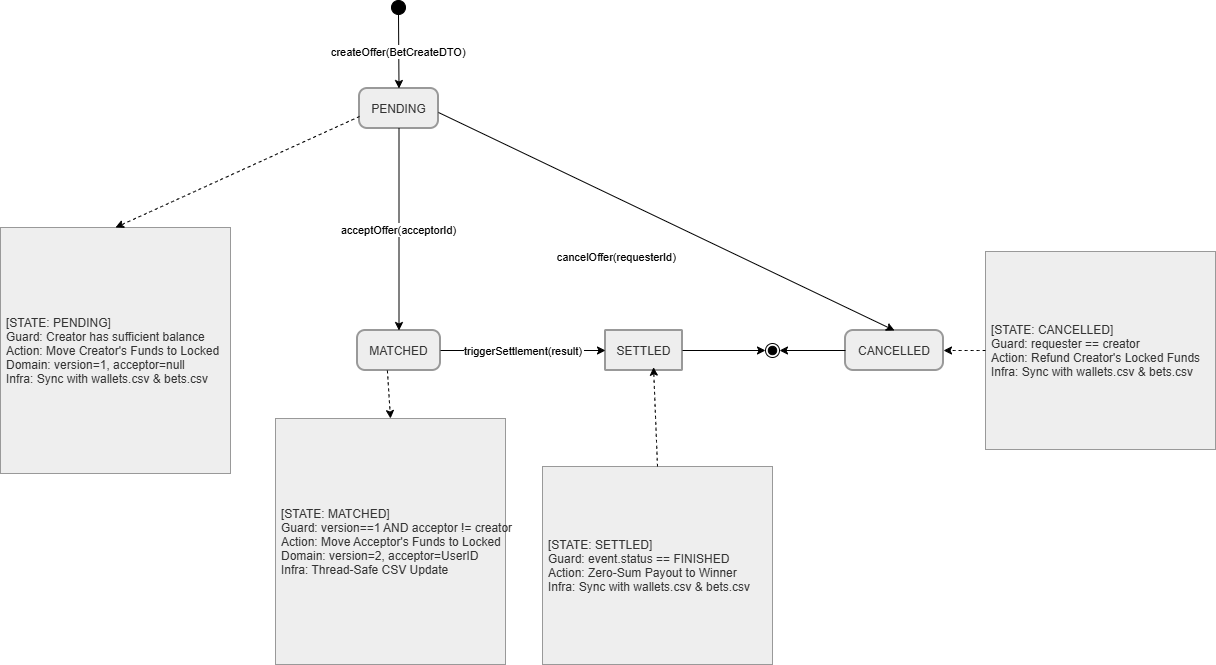

The diagram above was exported from draw.io. Its source (the exported page's mxGraphModel, read from the mxfile embedded in the PNG):
<mxGraphModel dx="1642" dy="903" grid="1" gridSize="10" guides="1" tooltips="1" connect="1" arrows="1" fold="1" page="1" pageScale="1" pageWidth="827" pageHeight="1169" math="0" shadow="0">
  <root>
    <mxCell id="0" />
    <mxCell id="1" parent="0" />
    <mxCell id="jhZjfcCnegAPaH1FRAhb-1" parent="1" style="ellipse;fillColor=strokeColor;fontColor=light-dark(#333333,#cccccc);" value="" vertex="1">
      <mxGeometry height="14" width="14" x="446" y="20" as="geometry" />
    </mxCell>
    <mxCell id="jhZjfcCnegAPaH1FRAhb-2" parent="1" style="rounded=1;arcSize=20;strokeWidth=2;fillColor=light-dark(#eeeeee,#1f2020);strokeColor=light-dark(#999999,#cccccc);fontColor=light-dark(#333333,#cccccc);" value="PENDING" vertex="1">
      <mxGeometry height="40" width="79" x="414" y="108" as="geometry" />
    </mxCell>
    <mxCell id="jhZjfcCnegAPaH1FRAhb-4" parent="1" style="align=left;spacingLeft=4;fillColor=light-dark(#eeeeee,#1f2020);strokeColor=light-dark(#999999,#cccccc);fontColor=light-dark(#333333,#cccccc);" value="[STATE: PENDING]&#10;        Guard: Creator has sufficient balance&#10;        Action: Move Creator's Funds to Locked&#10;        Domain: version=1, acceptor=null&#10;        Infra: Sync with wallets.csv &amp; bets.csv" vertex="1">
      <mxGeometry height="246" width="230" x="55" y="247" as="geometry" />
    </mxCell>
    <mxCell id="jhZjfcCnegAPaH1FRAhb-5" parent="1" style="rounded=1;arcSize=20;strokeWidth=2;fillColor=light-dark(#eeeeee,#1f2020);strokeColor=light-dark(#999999,#cccccc);fontColor=light-dark(#333333,#cccccc);" value="MATCHED" vertex="1">
      <mxGeometry height="40" width="83" x="412" y="350" as="geometry" />
    </mxCell>
    <mxCell id="jhZjfcCnegAPaH1FRAhb-7" parent="1" style="align=left;spacingLeft=4;fillColor=light-dark(#eeeeee,#1f2020);strokeColor=light-dark(#999999,#cccccc);fontColor=light-dark(#333333,#cccccc);" value="[STATE: MATCHED]&#10;        Guard: version==1 AND acceptor != creator&#10;        Action: Move Acceptor's Funds to Locked&#10;        Domain: version=2, acceptor=UserID&#10;        Infra: Thread-Safe CSV Update" vertex="1">
      <mxGeometry height="246" width="230" x="330" y="438" as="geometry" />
    </mxCell>
    <mxCell id="jhZjfcCnegAPaH1FRAhb-8" parent="1" style="rounded=1;arcSize=20;strokeWidth=2;fillColor=light-dark(#eeeeee,#1f2020);strokeColor=light-dark(#999999,#cccccc);fontColor=light-dark(#333333,#cccccc);" value="CANCELLED" vertex="1">
      <mxGeometry height="40" width="98" x="900" y="350" as="geometry" />
    </mxCell>
    <mxCell id="jhZjfcCnegAPaH1FRAhb-10" parent="1" style="align=left;spacingLeft=4;fillColor=light-dark(#eeeeee,#1f2020);strokeColor=light-dark(#999999,#cccccc);fontColor=light-dark(#333333,#cccccc);" value="[STATE: CANCELLED]&#10;        Guard: requester == creator&#10;        Action: Refund Creator's Locked Funds&#10;        Infra: Sync with wallets.csv &amp; bets.csv" vertex="1">
      <mxGeometry height="198" width="230" x="1040" y="271" as="geometry" />
    </mxCell>
    <mxCell id="jhZjfcCnegAPaH1FRAhb-11" parent="1" style="rounded=1;arcSize=2;strokeWidth=2;fillColor=light-dark(#eeeeee,#1f2020);strokeColor=light-dark(#999999,#cccccc);fontColor=light-dark(#333333,#cccccc);" value="SETTLED" vertex="1">
      <mxGeometry height="40" width="77" x="660" y="350" as="geometry" />
    </mxCell>
    <mxCell id="jhZjfcCnegAPaH1FRAhb-13" parent="1" style="align=left;spacingLeft=4;fillColor=light-dark(#eeeeee,#1f2020);strokeColor=light-dark(#999999,#cccccc);fontColor=light-dark(#333333,#cccccc);" value="[STATE: SETTLED]&#10;        Guard: event.status == FINISHED&#10;        Action: Zero-Sum Payout to Winner&#10;        Infra: Sync with wallets.csv &amp; bets.csv" vertex="1">
      <mxGeometry height="198" width="230" x="597" y="486" as="geometry" />
    </mxCell>
    <mxCell id="jhZjfcCnegAPaH1FRAhb-14" parent="1" style="ellipse;shape=endState;fillColor=strokeColor;fontColor=light-dark(#333333,#cccccc);" value="" vertex="1">
      <mxGeometry height="14" width="14" x="820" y="363" as="geometry" />
    </mxCell>
    <mxCell id="jhZjfcCnegAPaH1FRAhb-15" edge="1" parent="1" source="jhZjfcCnegAPaH1FRAhb-1" style="curved=1;startArrow=none;;fillColor=none;;exitX=0.52;exitY=1;entryX=0.5;entryY=0;rounded=0;" target="jhZjfcCnegAPaH1FRAhb-2" value="createOffer(BetCreateDTO)">
      <mxGeometry relative="1" as="geometry">
        <Array as="points" />
      </mxGeometry>
    </mxCell>
    <mxCell id="jhZjfcCnegAPaH1FRAhb-16" edge="1" parent="1" source="jhZjfcCnegAPaH1FRAhb-2" style="curved=1;dashed=1;startArrow=none;;fillColor=none;;exitX=0;exitY=0.7;entryX=0.5;entryY=0;rounded=0;" target="jhZjfcCnegAPaH1FRAhb-4" value="">
      <mxGeometry relative="1" as="geometry">
        <Array as="points" />
      </mxGeometry>
    </mxCell>
    <mxCell id="jhZjfcCnegAPaH1FRAhb-17" edge="1" parent="1" source="jhZjfcCnegAPaH1FRAhb-2" style="curved=1;startArrow=none;;fillColor=none;;exitX=0.5;exitY=1;entryX=0.5;entryY=0;rounded=0;" target="jhZjfcCnegAPaH1FRAhb-5" value="acceptOffer(acceptorId)">
      <mxGeometry relative="1" as="geometry">
        <Array as="points" />
      </mxGeometry>
    </mxCell>
    <mxCell id="jhZjfcCnegAPaH1FRAhb-18" edge="1" parent="1" source="jhZjfcCnegAPaH1FRAhb-5" style="curved=1;dashed=1;startArrow=none;;fillColor=none;;exitX=0.36;exitY=1;entryX=0.5;entryY=0;rounded=0;" target="jhZjfcCnegAPaH1FRAhb-7" value="">
      <mxGeometry relative="1" as="geometry">
        <Array as="points" />
      </mxGeometry>
    </mxCell>
    <mxCell id="jhZjfcCnegAPaH1FRAhb-19" edge="1" parent="1" source="jhZjfcCnegAPaH1FRAhb-2" style="curved=1;startArrow=none;;fillColor=none;;exitX=1;exitY=0.6;entryX=0.5;entryY=0;rounded=0;entryDx=0;entryDy=0;" target="jhZjfcCnegAPaH1FRAhb-8" value="cancelOffer(requesterId)">
      <mxGeometry relative="1" x="-0.1195" y="-53" as="geometry">
        <mxPoint as="offset" />
        <Array as="points" />
      </mxGeometry>
    </mxCell>
    <mxCell id="jhZjfcCnegAPaH1FRAhb-20" edge="1" parent="1" source="jhZjfcCnegAPaH1FRAhb-10" style="curved=1;dashed=1;startArrow=none;;fillColor=none;;exitX=0;exitY=0.5;entryX=1;entryY=0.5;rounded=0;exitDx=0;exitDy=0;entryDx=0;entryDy=0;" target="jhZjfcCnegAPaH1FRAhb-8" value="">
      <mxGeometry relative="1" as="geometry">
        <Array as="points" />
      </mxGeometry>
    </mxCell>
    <mxCell id="jhZjfcCnegAPaH1FRAhb-21" edge="1" parent="1" source="jhZjfcCnegAPaH1FRAhb-5" style="curved=1;startArrow=none;;fillColor=none;;exitX=1;exitY=0.5;entryX=0;entryY=0.5;rounded=0;entryDx=0;entryDy=0;exitDx=0;exitDy=0;" target="jhZjfcCnegAPaH1FRAhb-11" value="triggerSettlement(result)">
      <mxGeometry relative="1" as="geometry">
        <Array as="points" />
      </mxGeometry>
    </mxCell>
    <mxCell id="jhZjfcCnegAPaH1FRAhb-22" edge="1" parent="1" source="jhZjfcCnegAPaH1FRAhb-13" style="curved=1;dashed=1;startArrow=none;;fillColor=none;;exitX=0.5;exitY=0;rounded=0;exitDx=0;exitDy=0;entryX=0.624;entryY=0.918;entryDx=0;entryDy=0;entryPerimeter=0;" target="jhZjfcCnegAPaH1FRAhb-11" value="">
      <mxGeometry relative="1" as="geometry">
        <Array as="points" />
        <mxPoint x="710" y="400" as="targetPoint" />
      </mxGeometry>
    </mxCell>
    <mxCell id="jhZjfcCnegAPaH1FRAhb-23" edge="1" parent="1" source="jhZjfcCnegAPaH1FRAhb-11" style="curved=1;startArrow=none;;fillColor=none;;exitX=1;exitY=0.5;entryX=0.03;entryY=0.44;rounded=0;exitDx=0;exitDy=0;" target="jhZjfcCnegAPaH1FRAhb-14" value="">
      <mxGeometry relative="1" as="geometry">
        <Array as="points" />
      </mxGeometry>
    </mxCell>
    <mxCell id="jhZjfcCnegAPaH1FRAhb-24" edge="1" parent="1" source="jhZjfcCnegAPaH1FRAhb-8" style="curved=1;startArrow=none;;fillColor=none;;exitX=0;exitY=0.5;entryX=1.03;entryY=0.43;rounded=0;exitDx=0;exitDy=0;" target="jhZjfcCnegAPaH1FRAhb-14" value="">
      <mxGeometry relative="1" as="geometry">
        <Array as="points" />
      </mxGeometry>
    </mxCell>
  </root>
</mxGraphModel>